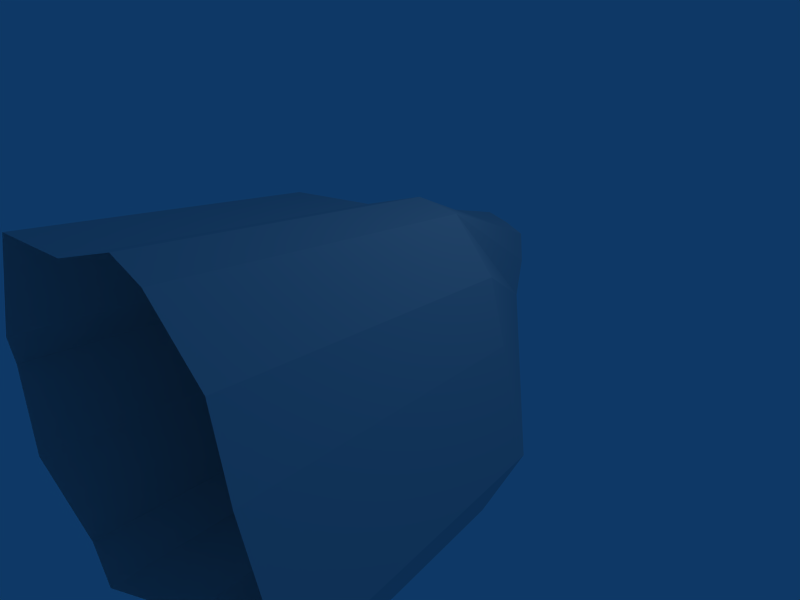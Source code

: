 # Source: vulcano2.1.blend  (saved by Blender 2.49.2; exported with 4.5.12 LTS)
import bpy
from mathutils import Matrix  # noqa: F401  (used for matrix-valued properties, if any)

bpy.ops.wm.read_factory_settings(use_empty=True)
scene = bpy.context.scene
scene.name = 'Scene'

# ---- collections
col_collection_1 = bpy.data.collections.new('Collection 1'); scene.collection.children.link(col_collection_1)

# ---- materials (node trees are filled in below, after node groups)
mat_material = bpy.data.materials.new('Material')
mat_material.alpha_threshold = 0.0
mat_material.roughness = 0.5
mat_material.line_color = (0.0, 0.0, 0.0, 1.0)

# ---- material node trees

# ---- world
world_world = bpy.data.worlds.new('World'); scene.world = world_world
world_world.color = (0.05656, 0.2208, 0.4)
world_world.use_sun_shadow = False
world_world.sun_shadow_jitter_overblur = 0.0
world_world.cycles.sampling_method = 'MANUAL'
world_world.cycles.sample_map_resolution = 256

# ---- cameras
cam_camera = bpy.data.cameras.new('Camera')
cam_camera.passepartout_alpha = 0.2
cam_camera.clip_end = 100.0
cam_camera.lens = 35.0
cam_camera.ortho_scale = 7.314
cam_camera.show_passepartout = False
cam_camera.show_safe_areas = True
cam_camera.dof.focus_distance = 0.0
cam_camera.dof.aperture_fstop = 128.0

# ---- lights
light_spot = bpy.data.lights.new('Spot', 'POINT')
light_spot.transmission_factor = 0.0
light_spot.cutoff_distance = 30.0
light_spot.energy = 100.0
light_spot.shadow_buffer_clip_start = 1.001
light_spot.shadow_soft_size = 1.0
light_spot.shadow_maximum_resolution = 0.006
light_spot.use_absolute_resolution = True
light_spot.cycles.use_multiple_importance_sampling = False

# ---- meshes
me_cylinder = bpy.data.meshes.new('Cylinder')
me_cylinder.from_pydata([(2.115, 0.01228, -2.1), (2.266, 0.09128, 0.5553), (1.472, 0.04151, 2.087), (-0.1548, 0.04828, 1.805), (-2.34, 0.001859, 0.189), (-2.344, 0.01106, -1.484), (-0.7642, 0.01106, -2.477), (0.6655, 2.169, -0.6473), (0.9397, 2.011, 0.1364), (0.498, 2.607, 0.8394), (-0.327, 2.81, 0.9323), (-0.8322, 2.729, 0.3372), (-0.8237, 2.895, -0.3924), (-0.1182, 2.607, -0.9215), (2.623, 0.1774, -0.9568), (1.981, 0.1452, 1.376), (0.7314, 0.1482, 2.097), (-1.803, 0.09573, 1.572), (-2.76, 0.1326, -0.4042), (-1.598, 0.1702, -2.457), (1.056, 0.1466, -1.524), (0.0002985, 1.87, 0.04059), (0.8067, 2.094, -0.2554), (0.7235, 2.372, 0.5288), (0.08534, 2.736, 0.8899), (-0.5795, 2.797, 0.6395), (-0.8371, 2.854, -0.02213), (-0.4684, 2.802, -0.6697), (0.2748, 2.434, -0.8247), (2.444, -4.096, -2.51), (3.058, -3.897, -1.129), (2.626, -4.001, 0.6957), (2.283, -3.936, 1.686), (1.669, -4.061, 2.544), (0.7744, -3.932, 2.556), (-0.2953, -4.053, 2.204), (-2.284, -3.996, 1.923), (-2.933, -4.109, 0.2536), (-3.439, -3.951, -0.4624), (-2.937, -4.098, -1.766), (-2.038, -3.906, -2.94), (-1.031, -4.098, -2.964), (1.166, -3.934, -1.814)], [], [(0, 20, 13), (20, 6, 13), (6, 19, 13), (19, 5, 13), (5, 18, 11), (18, 4, 11), (4, 17, 11), (17, 3, 11), (3, 16, 9), (16, 2, 9), (2, 15, 8), (15, 1, 8), (1, 14, 8), (14, 0, 8), (28, 0, 13), (7, 0, 28), (12, 27, 5), (27, 13, 5), (11, 26, 5), (26, 12, 5), (10, 25, 3), (25, 11, 3), (9, 24, 3), (24, 10, 3), (8, 23, 2), (23, 9, 2), (22, 0, 7), (8, 0, 22), (8, 22, 21), (22, 7, 21), (9, 23, 21), (23, 8, 21), (10, 24, 21), (24, 9, 21), (11, 25, 21), (25, 10, 21), (12, 26, 21), (26, 11, 21), (13, 27, 21), (27, 12, 21), (7, 28, 21), (28, 13, 21), (6, 20, 42), (6, 42, 41), (20, 0, 42), (0, 29, 42), (19, 6, 40), (6, 41, 40), (5, 19, 40), (5, 40, 39), (18, 5, 38), (5, 39, 38), (4, 18, 38), (4, 38, 37), (17, 4, 36), (4, 37, 36), (3, 17, 35), (17, 36, 35), (16, 3, 34), (3, 35, 34), (2, 16, 34), (2, 34, 33), (15, 2, 32), (2, 33, 32), (1, 15, 32), (1, 32, 31), (14, 1, 30), (1, 31, 30), (0, 14, 30), (0, 30, 29)])
_uv = me_cylinder.uv_layers.new(name='UVTex')
_uv.uv.foreach_set('vector', [0.0372, 0.947, 0.07851, 0.8582, 0.3776, 0.9146, 0.07851, 0.8582, 0.09977, 0.7408, 0.3776, 0.9146, 0.09977, 0.7408, 0.1852, 0.7038, 0.3776, 0.9146, 0.1852, 0.7038, 0.2527, 0.6649, 0.3776, 0.9146, 0.2527, 0.6649, 0.3095, 0.5871, 0.4521, 0.843, 0.3095, 0.5871, 0.1716, 0.6406, 0.4521, 0.843, 0.1716, 0.6406, 0.2847, 0.569, 0.4521, 0.843, 0.2847, 0.569, 0.2497, 0.6276, 0.4521, 0.843, 0.2497, 0.6276, 0.1918, 0.6652, 0.387, 0.9072, 0.1918, 0.6652, 0.1151, 0.7398, 0.387, 0.9072, 0.1151, 0.7398, 0.02859, 0.8442, 0.3675, 0.9428, 0.02859, 0.8442, 0.04948, 0.762, 0.3675, 0.9428, 0.06068, 0.7108, 0.05017, 0.8732, 0.3675, 0.9428, 0.05017, 0.8732, 0.1394, 0.6729, 0.3675, 0.9428, 0.3623, 0.9434, 0.0372, 0.947, 0.3776, 0.9146, 0.3583, 0.978, 0.0372, 0.947, 0.3623, 0.9434, 0.4155, 0.8701, 0.4001, 0.894, 0.2527, 0.6649, 0.4001, 0.894, 0.3776, 0.9146, 0.2527, 0.6649, 0.4521, 0.843, 0.4356, 0.8598, 0.2527, 0.6649, 0.4356, 0.8598, 0.4155, 0.8701, 0.2527, 0.6649, 0.4158, 0.8684, 0.4347, 0.8585, 0.2497, 0.6276, 0.4347, 0.8585, 0.4521, 0.843, 0.2497, 0.6276, 0.387, 0.9072, 0.403, 0.8903, 0.2497, 0.6276, 0.403, 0.8903, 0.4158, 0.8684, 0.2497, 0.6276, 0.3675, 0.9428, 0.3807, 0.9237, 0.1151, 0.7398, 0.3807, 0.9237, 0.387, 0.9072, 0.1151, 0.7398, 0.3749, 0.9386, 0.1189, 0.7129, 0.3612, 0.973, 0.388, 0.9029, 0.1189, 0.7129, 0.3749, 0.9386, 0.1594, 0.8206, 0.2011, 0.8426, 0.3248, 0.9972, 0.2011, 0.8426, 0.2441, 0.866, 0.3248, 0.9972, 0.09585, 0.8278, 0.1192, 0.8192, 0.3248, 0.9972, 0.1192, 0.8192, 0.1594, 0.8206, 0.3248, 0.9972, 0.05612, 0.8939, 0.06792, 0.8568, 0.3248, 0.9972, 0.06792, 0.8568, 0.09585, 0.8278, 0.3248, 0.9972, 0.06608, 0.9601, 0.06011, 0.9265, 0.3248, 0.9972, 0.06011, 0.9265, 0.05612, 0.8939, 0.3248, 0.9972, 0.1247, 0.9869, 0.08382, 0.9721, 0.3248, 0.9972, 0.08382, 0.9721, 0.06608, 0.9601, 0.3248, 0.9972, 0.1434, 0.9088, 0.1323, 0.9465, 0.3248, 0.9972, 0.1323, 0.9465, 0.1247, 0.9869, 0.3248, 0.9972, 0.2441, 0.866, 0.1865, 0.8831, 0.3248, 0.9972, 0.1865, 0.8831, 0.1434, 0.9088, 0.3248, 0.9972, 0.07851, 0.8582, 0.09977, 0.7408, 0.3776, 0.9146, 0.07851, 0.8582, 0.3776, 0.9146, 0.1879, 0.9513, 0.0372, 0.947, 0.07851, 0.8582, 0.2218, 0.8817, 0.07851, 0.8582, 0.3776, 0.9146, 0.2218, 0.8817, 0.09977, 0.7408, 0.1852, 0.7038, 0.2218, 0.8817, 0.1852, 0.7038, 0.3776, 0.9146, 0.2218, 0.8817, 0.1852, 0.7038, 0.2527, 0.6649, 0.3776, 0.9146, 0.1852, 0.7038, 0.3776, 0.9146, 0.2218, 0.8817, 0.2527, 0.6649, 0.3095, 0.5871, 0.2218, 0.8817, 0.3095, 0.5871, 0.4521, 0.843, 0.2218, 0.8817, 0.3095, 0.5871, 0.1716, 0.6406, 0.4521, 0.843, 0.3095, 0.5871, 0.4521, 0.843, 0.2218, 0.8817, 0.1716, 0.6406, 0.2847, 0.569, 0.2218, 0.8817, 0.2847, 0.569, 0.4521, 0.843, 0.2218, 0.8817, 0.2847, 0.569, 0.2497, 0.6276, 0.2218, 0.8817, 0.2497, 0.6276, 0.4521, 0.843, 0.2218, 0.8817, 0.2497, 0.6276, 0.1918, 0.6652, 0.2218, 0.8817, 0.1918, 0.6652, 0.387, 0.9072, 0.2218, 0.8817, 0.1918, 0.6652, 0.1151, 0.7398, 0.387, 0.9072, 0.1918, 0.6652, 0.387, 0.9072, 0.2218, 0.8817, 0.1151, 0.7398, 0.02859, 0.8442, 0.2218, 0.8817, 0.02859, 0.8442, 0.3675, 0.9428, 0.2218, 0.8817, 0.02859, 0.8442, 0.04948, 0.762, 0.3675, 0.9428, 0.02859, 0.8442, 0.3675, 0.9428, 0.2218, 0.8817, 0.06068, 0.7108, 0.05017, 0.8732, 0.2218, 0.8817, 0.05017, 0.8732, 0.3675, 0.9428, 0.2218, 0.8817, 0.05017, 0.8732, 0.1394, 0.6729, 0.3675, 0.9428, 0.05017, 0.8732, 0.3675, 0.9428, 0.2218, 0.8817])
me_cylinder.materials.append(mat_material)
me_cylinder.use_remesh_preserve_volume = False
me_cylinder.use_remesh_preserve_attributes = False
me_cylinder.use_mirror_vertex_groups = False
me_cylinder.update()

# ---- objects
ob_cylinder = bpy.data.objects.new('Cylinder', me_cylinder)
ob_lamp = bpy.data.objects.new('Lamp', light_spot)
ob_camera = bpy.data.objects.new('Camera', cam_camera)

# ---- transforms, parenting, visibility, modifiers, constraints
ob_cylinder.location = (0.0, 0.0, 0.0)
ob_cylinder.lock_rotations_4d = False
ob_cylinder.empty_display_type = 'ARROWS'
ob_cylinder.color = (0.0, 0.0, 0.0, 1.0)
ob_cylinder.lineart.crease_threshold = 0.0
ob_lamp.location = (4.076, 1.005, 5.904)
ob_lamp.rotation_euler = (0.6503, 0.05522, 1.866)
ob_lamp.lock_rotations_4d = False
ob_lamp.empty_display_type = 'ARROWS'
ob_lamp.color = (0.0, 0.0, 0.0, 0.0)
ob_lamp.lineart.crease_threshold = 0.0
ob_camera.location = (7.481, -6.508, 5.344)
ob_camera.rotation_euler = (1.109, 0.01082, 0.8149)
ob_camera.lock_rotations_4d = False
ob_camera.empty_display_type = 'ARROWS'
ob_camera.color = (0.0, 0.0, 0.0, 0.0)
ob_camera.display_type = 'WIRE'
ob_camera.lineart.crease_threshold = 0.0

# ---- collection membership
col_collection_1.objects.link(ob_cylinder)
col_collection_1.objects.link(ob_lamp)
col_collection_1.objects.link(ob_camera)

# ---- scene / render settings (as saved in the file)
scene.camera = ob_camera
scene.frame_start = 1; scene.frame_end = 1; scene.frame_set(1)
scene.render.engine = 'BLENDER_EEVEE_NEXT'
scene.render.image_settings.file_format = 'JPEG'
scene.render.image_settings.color_mode = 'RGB'
scene.render.image_settings.compression = 90
scene.render.resolution_x = 800
scene.render.resolution_y = 600
scene.render.pixel_aspect_x = 100.0
scene.render.pixel_aspect_y = 100.0
scene.render.fps = 25
scene.render.dither_intensity = 0.0
scene.render.use_compositing = False
scene.render.use_sequencer = False
scene.render.bake_margin = 2
scene.render.bake_bias = 0.0
scene.render.use_stamp_time = False
scene.render.use_stamp_date = False
scene.render.use_stamp_frame = False
scene.render.use_stamp_camera = False
scene.render.use_stamp_scene = False
scene.render.use_stamp_filename = False
scene.render.use_stamp_render_time = False
scene.render.stamp_font_size = 0
scene.cycles.use_denoising = False
scene.cycles.samples = 10
scene.cycles.sampling_pattern = 'TABULATED_SOBOL'
scene.cycles.light_sampling_threshold = 0.0
scene.cycles.use_adaptive_sampling = False
scene.cycles.use_light_tree = False
scene.cycles.blur_glossy = 0.0
scene.cycles.volume_bounces = 1
scene.cycles.pixel_filter_type = 'GAUSSIAN'
scene.cycles.sample_clamp_indirect = 0.0
scene.view_settings.view_transform = 'Raw'
bpy.context.view_layer.update()
